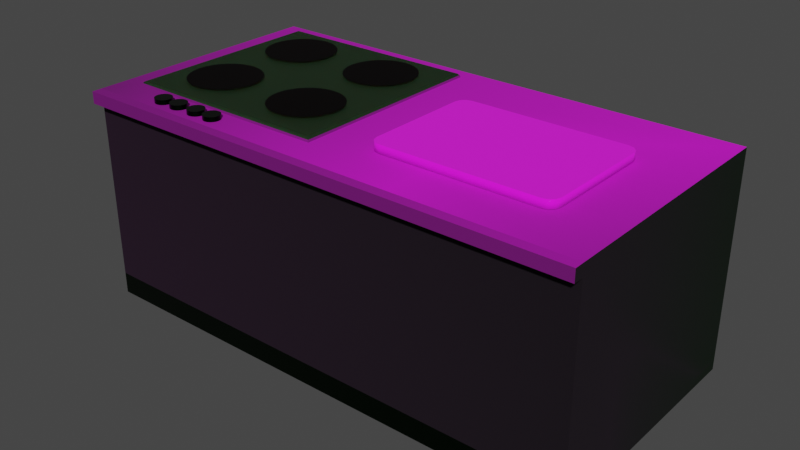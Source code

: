 # Source: Cooker.blend  (saved by Blender 2.93.21; exported with 4.5.12 LTS)
import bpy
from mathutils import Matrix  # noqa: F401  (used for matrix-valued properties, if any)

bpy.ops.wm.read_factory_settings(use_empty=True)
scene = bpy.context.scene
scene.name = 'Scene'

# ---- collections
col_collection = bpy.data.collections.new('Collection'); scene.collection.children.link(col_collection)

# ---- images (referenced by path relative to the original .blend; pixels are not part of the script)
import os
ASSET_DIR = os.environ.get("B2B_ASSET_DIR", "")  # directory of the original .blend (textures are referenced by path, not embedded)
HERE = os.path.dirname(os.path.abspath(__file__))  # packed textures are extracted next to this script under _unpacked/

def load_image(name, relpath, width, height, colorspace="sRGB"):
    """Load a texture the original file referenced (path relative to the .blend, or extracted next to this script)."""
    p = next((c for c in (os.path.join(HERE, relpath), os.path.join(ASSET_DIR, relpath)) if relpath and os.path.exists(c)), "")
    if p:
        img = bpy.data.images.load(p, check_existing=True)
        img.name = name
    else:  # same state as the original file: an image datablock whose file is absent (Cycles renders it pink)
        img = bpy.data.images.new(name, width, height)
        img.source = "FILE"
        img.filepath = "//" + (relpath or name)
    img.colorspace_settings.name = colorspace
    return img
img_wood2_jpg = load_image('wood2.jpg', 'Furniture/wood2.jpg', 1024, 1024, 'sRGB')
img_steeltexture_jpg = load_image('steelTexture.jpg', 'Furniture/steelTexture.jpg', 1024, 1024, 'sRGB')
img_wood3_jpg = load_image('wood3.jpg', 'Furniture/wood3.jpg', 1024, 1024, 'sRGB')

# ---- materials (node trees are filled in below, after node groups)
mat_material = bpy.data.materials.new('Material')
mat_material.alpha_threshold = 0.0
mat_material.use_transparent_shadow = False
mat_material.line_color = (0.0, 0.0, 0.0, 1.0)
mat_metal = bpy.data.materials.new('Metal')
mat_metal.use_transparent_shadow = False
mat_table = bpy.data.materials.new('Table')
mat_table.use_transparent_shadow = False
mat_active_parts = bpy.data.materials.new('Active parts')
mat_active_parts.use_transparent_shadow = False
mat_material_001 = bpy.data.materials.new('Material.001')
mat_material_001.use_transparent_shadow = False
mat_cutting = bpy.data.materials.new('Cutting')
mat_cutting.use_transparent_shadow = False

# ---- material node trees
mat_material.use_nodes = True; mat_material.node_tree.nodes.clear()
_N = mat_material.node_tree.nodes; _L = mat_material.node_tree.links
n0 = _N.new('ShaderNodeOutputMaterial'); n0.name = 'Material Output'; n0.location = (300, 300)
n1 = _N.new('ShaderNodeBsdfPrincipled'); n1.name = 'Principled BSDF'; n1.location = (10, 300)
n1.distribution = 'GGX'
n1.subsurface_method = 'BURLEY'
n1.inputs[1].default_value = 0.8545
n1.inputs[2].default_value = 1.0
n1.inputs[3].default_value = 1.45
n1.inputs[27].default_value = (0.0, 0.0, 0.0, 1.0)
n1.inputs[28].default_value = 1.0
n2 = _N.new('ShaderNodeMix'); n2.name = 'Mix'; n2.location = (-580, 275)
n2.data_type = 'RGBA'
n2.inputs[0].default_value = 0.9167
n2.inputs[7].default_value = (0.0, 0.02245, 0.0006613, 1.0)
n3 = _N.new('ShaderNodeTexImage'); n3.name = 'Image Texture'; n3.location = (-896, 178)
n3.image = img_wood2_jpg
n3.projection = 'SPHERE'
n3.extension = 'CLIP'
_L.new(n1.outputs[0], n0.inputs[0])
_L.new(n3.outputs[0], n2.inputs[6])
_L.new(n2.outputs[2], n1.inputs[0])
n0.is_active_output = True
mat_metal.use_nodes = True; mat_metal.node_tree.nodes.clear()
_N = mat_metal.node_tree.nodes; _L = mat_metal.node_tree.links
n0 = _N.new('ShaderNodeBsdfPrincipled'); n0.name = 'Principled BSDF'; n0.location = (10, 300)
n0.distribution = 'GGX'
n0.subsurface_method = 'BURLEY'
n0.inputs[1].default_value = 0.9191
n0.inputs[3].default_value = 1.45
n0.inputs[8].default_value = 1.0
n0.inputs[10].default_value = 1.0
n0.inputs[27].default_value = (0.0, 0.0, 0.0, 1.0)
n0.inputs[28].default_value = 1.0
n1 = _N.new('ShaderNodeOutputMaterial'); n1.name = 'Material Output'; n1.location = (300, 300)
n2 = _N.new('ShaderNodeTexImage'); n2.name = 'Image Texture'; n2.location = (-381, 154)
n2.image = img_steeltexture_jpg
n2.projection = 'BOX'
n3 = _N.new('ShaderNodeMix'); n3.name = 'Mix'; n3.location = (-160, 180)
n3.data_type = 'RGBA'
n3.inputs[0].default_value = 1.0
n3.inputs[7].default_value = (0.05782, 0.116, 0.05273, 1.0)
_L.new(n0.outputs[0], n1.inputs[0])
_L.new(n2.outputs[0], n3.inputs[6])
_L.new(n3.outputs[2], n0.inputs[0])
n1.is_active_output = True
mat_table.use_nodes = True; mat_table.node_tree.nodes.clear()
_N = mat_table.node_tree.nodes; _L = mat_table.node_tree.links
n0 = _N.new('ShaderNodeBsdfPrincipled'); n0.name = 'Principled BSDF'; n0.location = (10, 300)
n0.distribution = 'GGX'
n0.subsurface_method = 'BURLEY'
n0.inputs[2].default_value = 0.8364
n0.inputs[3].default_value = 1.45
n0.inputs[27].default_value = (0.0, 0.0, 0.0, 1.0)
n0.inputs[28].default_value = 1.0
n1 = _N.new('ShaderNodeOutputMaterial'); n1.name = 'Material Output'; n1.location = (300, 300)
n2 = _N.new('ShaderNodeTexImage'); n2.name = 'Image Texture'; n2.location = (-310, 223)
n2.image = img_wood2_jpg
n2.projection = 'BOX'
n2.projection_blend = 0.7409
n2.extension = 'CLIP'
_L.new(n0.outputs[0], n1.inputs[0])
_L.new(n2.outputs[0], n0.inputs[0])
n1.is_active_output = True
mat_active_parts.use_nodes = True; mat_active_parts.node_tree.nodes.clear()
_N = mat_active_parts.node_tree.nodes; _L = mat_active_parts.node_tree.links
n0 = _N.new('ShaderNodeBsdfPrincipled'); n0.name = 'Principled BSDF'; n0.location = (10, 300)
n0.distribution = 'GGX'
n0.subsurface_method = 'BURLEY'
n0.inputs[0].default_value = (0.003421, 0.01885, 0.003559, 1.0)
n0.inputs[1].default_value = 1.0
n0.inputs[2].default_value = 0.2574
n0.inputs[3].default_value = 1.45
n0.inputs[27].default_value = (0.0, 0.0, 0.0, 1.0)
n0.inputs[28].default_value = 1.0
n1 = _N.new('ShaderNodeOutputMaterial'); n1.name = 'Material Output'; n1.location = (300, 300)
_L.new(n0.outputs[0], n1.inputs[0])
n1.is_active_output = True
mat_material_001.use_nodes = True; mat_material_001.node_tree.nodes.clear()
_N = mat_material_001.node_tree.nodes; _L = mat_material_001.node_tree.links
n0 = _N.new('ShaderNodeBsdfPrincipled'); n0.name = 'Principled BSDF'; n0.location = (10, 300)
n0.distribution = 'GGX'
n0.subsurface_method = 'BURLEY'
n0.inputs[0].default_value = (0.005522, 0.0004517, 0.0009072, 1.0)
n0.inputs[1].default_value = 1.0
n0.inputs[3].default_value = 1.45
n0.inputs[27].default_value = (0.0, 0.0, 0.0, 1.0)
n0.inputs[28].default_value = 1.0
n1 = _N.new('ShaderNodeOutputMaterial'); n1.name = 'Material Output'; n1.location = (300, 300)
_L.new(n0.outputs[0], n1.inputs[0])
n1.is_active_output = True
mat_cutting.use_nodes = True; mat_cutting.node_tree.nodes.clear()
_N = mat_cutting.node_tree.nodes; _L = mat_cutting.node_tree.links
n0 = _N.new('ShaderNodeBsdfPrincipled'); n0.name = 'Principled BSDF'; n0.location = (10, 300)
n0.distribution = 'GGX'
n0.subsurface_method = 'BURLEY'
n0.inputs[2].default_value = 1.0
n0.inputs[3].default_value = 1.45
n0.inputs[19].default_value = 0.2261
n0.inputs[27].default_value = (0.0, 0.0, 0.0, 1.0)
n0.inputs[28].default_value = 1.0
n1 = _N.new('ShaderNodeOutputMaterial'); n1.name = 'Material Output'; n1.location = (300, 300)
n2 = _N.new('ShaderNodeTexImage'); n2.name = 'Image Texture'; n2.location = (-339, 263)
n2.image = img_wood3_jpg
n2.projection = 'BOX'
_L.new(n0.outputs[0], n1.inputs[0])
_L.new(n2.outputs[0], n0.inputs[0])
n1.is_active_output = True

# ---- world
world_world = bpy.data.worlds.new('World'); scene.world = world_world
world_world.use_nodes = True; world_world.node_tree.nodes.clear()
_N = world_world.node_tree.nodes; _L = world_world.node_tree.links
n0 = _N.new('ShaderNodeOutputWorld'); n0.name = 'World Output'; n0.location = (300, 300)
n1 = _N.new('ShaderNodeBackground'); n1.name = 'Background'; n1.location = (10, 300)
n1.inputs[0].default_value = (0.05088, 0.05088, 0.05088, 1.0)
_L.new(n1.outputs[0], n0.inputs[0])
n0.is_active_output = True
world_world.color = (0.05088, 0.05088, 0.05088)
world_world.use_sun_shadow = False
world_world.sun_shadow_jitter_overblur = 0.0

# ---- meshes
me_cube = bpy.data.meshes.new('Cube')
me_cube.from_pydata([(4.095, 2.506, 0.1843), (4.095, 2.506, -0.1595), (4.095, -1.479, 0.1843), (4.095, -1.479, -0.1595), (-4.095, 2.506, 0.1843), (-4.095, 2.506, -0.1595), (-4.095, -1.479, 0.1843), (-4.095, -1.479, -0.1595), (4.095, -1.479, 3.287), (4.095, 2.506, 3.287), (0.0, 2.506, -0.1595), (0.0, -1.479, 0.1843), (0.0, -1.479, -0.1595), (0.0, 2.506, 0.1843), (0.0, -1.479, 3.287), (-4.095, -1.479, 3.287), (-4.095, 2.506, 3.287), (0.0, 2.506, 3.287), (0.0, 2.506, 3.287), (0.0, -1.479, 3.287), (-0.4298, 2.105, 3.276), (-0.3995, 2.118, 3.318), (-0.3979, 2.073, 3.276), (-0.3849, 2.104, 3.318), (-0.37, 2.133, 3.342), (-4.095, -1.479, 3.097), (-4.095, 2.506, 3.097), (4.095, 2.506, 3.097), (4.095, -1.479, 3.097), (0.0, -1.479, 3.097), (0.0, 2.506, 3.097), (0.0, -1.641, 3.287), (-4.095, -1.641, 3.287), (-4.095, -1.641, 3.097), (4.095, -1.641, 3.287), (0.0, -1.641, 3.097), (4.095, -1.641, 3.097), (-3.746, -1.014, 3.287), (-3.746, 2.273, 3.287), (-0.3491, 2.273, 3.287), (-0.3491, -1.014, 3.287), (-1.198, 2.273, 3.287), (-2.897, -1.014, 3.287), (-2.047, -1.014, 3.287), (-1.198, -1.014, 3.287), (-0.3491, -1.014, 3.287), (-0.4172, -0.9457, 3.355), (-0.3582, -1.005, 3.321), (-0.3831, -0.9798, 3.346), (-3.678, -0.9457, 3.355), (-3.746, -1.014, 3.287), (-3.712, -0.9798, 3.346), (-3.737, -1.005, 3.321), (-0.4172, 2.204, 3.355), (-0.3491, 2.273, 3.287), (-0.3831, 2.239, 3.346), (-0.3582, 2.263, 3.321), (-3.746, 2.273, 3.287), (-3.678, 2.204, 3.355), (-3.737, 2.263, 3.321), (-3.712, 2.239, 3.346), (-2.047, 2.273, 3.287), (-2.897, 2.273, 3.287), (-1.024, -1.479, 3.287), (-2.047, -1.479, 3.287), (-3.071, -1.479, 3.287), (-1.024, 2.506, 3.287), (-2.047, 2.506, 3.287), (-3.071, 2.506, 3.287), (-1.232, -0.9457, 3.355), (-2.047, -0.9457, 3.355), (-2.862, -0.9457, 3.355), (-2.88, -0.9798, 3.346), (-2.047, -0.9798, 3.346), (-1.215, -0.9798, 3.346), (-2.892, -1.005, 3.321), (-2.047, -1.005, 3.321), (-1.203, -1.005, 3.321), (-2.897, -1.014, 3.287), (-2.047, -1.014, 3.287), (-1.198, -1.014, 3.287), (-1.198, 2.273, 3.287), (-2.047, 2.273, 3.287), (-2.897, 2.273, 3.287), (-2.892, 2.263, 3.321), (-2.047, 2.263, 3.321), (-1.203, 2.263, 3.321), (-2.88, 2.239, 3.346), (-2.047, 2.239, 3.346), (-1.215, 2.239, 3.346), (-2.862, 2.204, 3.355), (-2.047, 2.204, 3.355), (-1.232, 2.204, 3.355), (-4.095, 1.51, -0.1595), (-4.095, 0.5134, -0.1595), (-4.095, -0.4827, -0.1595), (-1.217, 0.4146, 3.392), (-1.328, 0.4036, 3.392), (-1.435, 0.3712, 3.392), (-4.095, -0.4827, 0.1843), (-4.095, 0.5134, 0.1843), (-4.095, 1.51, 0.1843), (4.095, -0.4827, -0.1595), (4.095, 0.5134, -0.1595), (4.095, 1.51, -0.1595), (4.095, 1.51, 3.287), (4.095, 0.5134, 3.287), (4.095, -0.4827, 3.287), (-4.095, -0.4827, 3.287), (-4.095, 0.5134, 3.287), (-4.095, 1.51, 3.287), (-1.743, 0.06288, 3.392), (-1.775, -0.044, 3.392), (-1.786, -0.1552, 3.392), (0.0, 1.51, 3.287), (0.0, 0.5134, 3.287), (0.0, -0.4827, 3.287), (-1.69, 0.1614, 3.392), (-1.619, 0.2477, 3.392), (-1.533, 0.3186, 3.392), (-3.746, -0.1923, 3.287), (-3.746, 0.6294, 3.287), (-3.746, 1.451, 3.287), (-0.3491, 1.451, 3.287), (-0.3491, 0.6294, 3.287), (-0.3491, -0.1923, 3.287), (-3.678, -0.1582, 3.355), (-3.678, 0.6294, 3.355), (-3.678, 1.417, 3.355), (-3.712, 1.434, 3.346), (-3.712, 0.6294, 3.346), (-3.712, -0.1752, 3.346), (-3.737, 1.446, 3.321), (-3.737, 0.6294, 3.321), (-3.737, -0.1877, 3.321), (-3.746, 1.451, 3.287), (-3.746, 0.6294, 3.287), (-3.746, -0.1923, 3.287), (-0.4172, 1.417, 3.355), (-0.4172, 0.6294, 3.355), (-0.4172, -0.1582, 3.355), (-0.3831, -0.1752, 3.346), (-0.3831, 0.6294, 3.346), (-0.3831, 1.434, 3.346), (-0.3582, -0.1877, 3.321), (-0.3582, 0.6294, 3.321), (-0.3582, 1.446, 3.321), (-0.3491, -0.1923, 3.287), (-0.3491, 0.6294, 3.287), (-0.3491, 1.451, 3.287), (-1.232, 1.417, 3.355), (-1.232, 0.6294, 3.355), (-1.232, -0.1582, 3.355), (-2.047, 1.417, 3.355), (-2.047, -0.1582, 3.355), (-2.862, 1.417, 3.355), (-2.862, 0.6294, 3.355), (-2.862, -0.1582, 3.355), (-1.775, -0.2663, 3.392), (-1.743, -0.3732, 3.392), (-1.69, -0.4717, 3.392), (-1.619, -0.558, 3.392), (-1.533, -0.6289, 3.392), (-1.435, -0.6815, 3.392), (-1.328, -0.714, 3.392), (-1.217, -0.7249, 3.392), (-1.105, -0.714, 3.392), (-0.9986, -0.6815, 3.392), (-0.9001, -0.6289, 3.392), (-0.8138, -0.558, 3.392), (-0.7429, -0.4717, 3.392), (-0.6903, -0.3732, 3.392), (-0.6578, -0.2663, 3.392), (-0.6469, -0.1552, 3.392), (-0.6578, -0.044, 3.392), (-0.6903, 0.06288, 3.392), (-0.7429, 0.1614, 3.392), (-0.8138, 0.2477, 3.392), (-0.9001, 0.3186, 3.392), (-0.9986, 0.3712, 3.392), (-1.105, 0.4036, 3.392), (-2.868, 0.4146, 3.392), (-2.979, 0.4036, 3.392), (-3.086, 0.3712, 3.392), (-3.395, 0.06288, 3.392), (-3.427, -0.044, 3.392), (-3.438, -0.1552, 3.392), (-3.342, 0.1614, 3.392), (-3.271, 0.2477, 3.392), (-3.185, 0.3186, 3.392), (-3.427, -0.2663, 3.392), (-3.395, -0.3732, 3.392), (-3.342, -0.4717, 3.392), (-3.271, -0.558, 3.392), (-3.185, -0.6289, 3.392), (-3.086, -0.6815, 3.392), (-2.979, -0.714, 3.392), (-2.868, -0.7249, 3.392), (-2.757, -0.714, 3.392), (-2.65, -0.6815, 3.392), (-2.552, -0.6289, 3.392), (-2.465, -0.558, 3.392), (-2.395, -0.4717, 3.392), (-2.342, -0.3732, 3.392), (-2.31, -0.2663, 3.392), (-2.299, -0.1552, 3.392), (-2.31, -0.044, 3.392), (-2.342, 0.06288, 3.392), (-2.395, 0.1614, 3.392), (-2.465, 0.2477, 3.392), (-2.552, 0.3186, 3.392), (-2.65, 0.3712, 3.392), (-2.757, 0.4036, 3.392), (-1.217, 2.012, 3.392), (-1.328, 2.001, 3.392), (-1.435, 1.968, 3.392), (-1.743, 1.66, 3.392), (-1.775, 1.553, 3.392), (-1.786, 1.442, 3.392), (-1.69, 1.758, 3.392), (-1.619, 1.845, 3.392), (-1.533, 1.916, 3.392), (-1.775, 1.331, 3.392), (-1.743, 1.224, 3.392), (-1.69, 1.125, 3.392), (-1.619, 1.039, 3.392), (-1.533, 0.9681, 3.392), (-1.435, 0.9155, 3.392), (-1.328, 0.883, 3.392), (-1.217, 0.8721, 3.392), (-1.105, 0.883, 3.392), (-0.9986, 0.9155, 3.392), (-0.9001, 0.9681, 3.392), (-0.8138, 1.039, 3.392), (-0.7429, 1.125, 3.392), (-0.6903, 1.224, 3.392), (-0.6578, 1.331, 3.392), (-0.6469, 1.442, 3.392), (-0.6578, 1.553, 3.392), (-0.6903, 1.66, 3.392), (-0.7429, 1.758, 3.392), (-0.8138, 1.845, 3.392), (-0.9001, 1.916, 3.392), (-0.9986, 1.968, 3.392), (-1.105, 2.001, 3.392), (-2.868, 2.012, 3.392), (-2.979, 2.001, 3.392), (-3.086, 1.968, 3.392), (-3.395, 1.66, 3.392), (-3.427, 1.553, 3.392), (-3.438, 1.442, 3.392), (-3.342, 1.758, 3.392), (-3.271, 1.845, 3.392), (-3.185, 1.916, 3.392), (-3.427, 1.331, 3.392), (-3.395, 1.224, 3.392), (-3.342, 1.125, 3.392), (-3.271, 1.039, 3.392), (-3.185, 0.9681, 3.392), (-3.086, 0.9155, 3.392), (-2.979, 0.883, 3.392), (-2.868, 0.8721, 3.392), (-2.757, 0.883, 3.392), (-2.65, 0.9155, 3.392), (-2.552, 0.9681, 3.392), (-2.465, 1.039, 3.392), (-2.395, 1.125, 3.392), (-2.342, 1.224, 3.392), (-2.31, 1.331, 3.392), (-2.299, 1.442, 3.392), (-2.31, 1.553, 3.392), (-2.342, 1.66, 3.392), (-2.395, 1.758, 3.392), (-2.465, 1.845, 3.392), (-2.552, 1.916, 3.392), (-2.65, 1.968, 3.392), (-2.757, 2.001, 3.392), (-2.955, -1.119, 3.29), (-2.981, -1.122, 3.29), (-3.006, -1.129, 3.29), (-3.079, -1.202, 3.29), (-3.086, -1.227, 3.29), (-3.089, -1.253, 3.29), (-3.066, -1.179, 3.29), (-3.05, -1.158, 3.29), (-3.03, -1.142, 3.29), (-3.086, -1.279, 3.29), (-3.079, -1.304, 3.29), (-3.066, -1.327, 3.29), (-3.05, -1.347, 3.29), (-3.03, -1.364, 3.29), (-3.006, -1.376, 3.29), (-2.981, -1.384, 3.29), (-2.955, -1.387, 3.29), (-2.929, -1.384, 3.29), (-2.904, -1.376, 3.29), (-2.881, -1.364, 3.29), (-2.861, -1.347, 3.29), (-2.844, -1.327, 3.29), (-2.832, -1.304, 3.29), (-2.824, -1.279, 3.29), (-2.822, -1.253, 3.29), (-2.824, -1.227, 3.29), (-2.832, -1.202, 3.29), (-2.844, -1.179, 3.29), (-2.861, -1.158, 3.29), (-2.881, -1.142, 3.29), (-2.904, -1.129, 3.29), (-2.929, -1.122, 3.29), (-2.881, -1.364, 3.361), (-2.904, -1.376, 3.361), (-2.832, -1.304, 3.361), (-2.844, -1.327, 3.361), (-2.981, -1.122, 3.361), (-2.955, -1.119, 3.361), (-3.006, -1.129, 3.361), (-3.03, -1.142, 3.361), (-3.086, -1.227, 3.361), (-3.079, -1.202, 3.361), (-3.089, -1.253, 3.361), (-3.086, -1.279, 3.361), (-3.006, -1.376, 3.361), (-3.03, -1.364, 3.361), (-2.955, -1.387, 3.361), (-2.981, -1.384, 3.361), (-2.929, -1.384, 3.361), (-2.929, -1.122, 3.361), (-2.881, -1.142, 3.361), (-2.861, -1.158, 3.361), (-2.844, -1.179, 3.361), (-2.824, -1.227, 3.361), (-2.822, -1.253, 3.361), (-3.079, -1.304, 3.361), (-3.066, -1.327, 3.361), (-3.05, -1.347, 3.361), (-3.05, -1.158, 3.361), (-3.066, -1.179, 3.361), (-2.861, -1.347, 3.361), (-2.824, -1.279, 3.361), (-2.832, -1.202, 3.361), (-2.904, -1.129, 3.361), (-2.632, -1.119, 3.29), (-2.659, -1.122, 3.29), (-2.684, -1.129, 3.29), (-2.756, -1.202, 3.29), (-2.764, -1.227, 3.29), (-2.766, -1.253, 3.29), (-2.744, -1.179, 3.29), (-2.727, -1.158, 3.29), (-2.707, -1.142, 3.29), (-2.764, -1.279, 3.29), (-2.756, -1.304, 3.29), (-2.744, -1.327, 3.29), (-2.727, -1.347, 3.29), (-2.707, -1.364, 3.29), (-2.684, -1.376, 3.29), (-2.659, -1.384, 3.29), (-2.632, -1.387, 3.29), (-2.606, -1.384, 3.29), (-2.581, -1.376, 3.29), (-2.558, -1.364, 3.29), (-2.538, -1.347, 3.29), (-2.521, -1.327, 3.29), (-2.509, -1.304, 3.29), (-2.501, -1.279, 3.29), (-2.499, -1.253, 3.29), (-2.501, -1.227, 3.29), (-2.509, -1.202, 3.29), (-2.521, -1.179, 3.29), (-2.538, -1.158, 3.29), (-2.558, -1.142, 3.29), (-2.581, -1.129, 3.29), (-2.606, -1.122, 3.29), (-2.558, -1.364, 3.361), (-2.581, -1.376, 3.361), (-2.509, -1.304, 3.361), (-2.521, -1.327, 3.361), (-2.659, -1.122, 3.361), (-2.632, -1.119, 3.361), (-2.684, -1.129, 3.361), (-2.707, -1.142, 3.361), (-2.764, -1.227, 3.361), (-2.756, -1.202, 3.361), (-2.766, -1.253, 3.361), (-2.764, -1.279, 3.361), (-2.684, -1.376, 3.361), (-2.707, -1.364, 3.361), (-2.632, -1.387, 3.361), (-2.659, -1.384, 3.361), (-2.606, -1.384, 3.361), (-2.606, -1.122, 3.361), (-2.558, -1.142, 3.361), (-2.538, -1.158, 3.361), (-2.521, -1.179, 3.361), (-2.501, -1.227, 3.361), (-2.499, -1.253, 3.361), (-2.756, -1.304, 3.361), (-2.744, -1.327, 3.361), (-2.727, -1.347, 3.361), (-2.727, -1.158, 3.361), (-2.744, -1.179, 3.361), (-2.538, -1.347, 3.361), (-2.501, -1.279, 3.361), (-2.509, -1.202, 3.361), (-2.581, -1.129, 3.361), (-2.268, -1.119, 3.29), (-2.294, -1.122, 3.29), (-2.319, -1.129, 3.29), (-2.391, -1.202, 3.29), (-2.399, -1.227, 3.29), (-2.401, -1.253, 3.29), (-2.379, -1.179, 3.29), (-2.362, -1.158, 3.29), (-2.342, -1.142, 3.29), (-2.399, -1.279, 3.29), (-2.391, -1.304, 3.29), (-2.379, -1.327, 3.29), (-2.362, -1.347, 3.29), (-2.342, -1.364, 3.29), (-2.319, -1.376, 3.29), (-2.294, -1.384, 3.29), (-2.268, -1.387, 3.29), (-2.242, -1.384, 3.29), (-2.217, -1.376, 3.29), (-2.194, -1.364, 3.29), (-2.173, -1.347, 3.29), (-2.157, -1.327, 3.29), (-2.144, -1.304, 3.29), (-2.137, -1.279, 3.29), (-2.134, -1.253, 3.29), (-2.137, -1.227, 3.29), (-2.144, -1.202, 3.29), (-2.157, -1.179, 3.29), (-2.173, -1.158, 3.29), (-2.194, -1.142, 3.29), (-2.217, -1.129, 3.29), (-2.242, -1.122, 3.29), (-2.194, -1.364, 3.361), (-2.217, -1.376, 3.361), (-2.144, -1.304, 3.361), (-2.157, -1.327, 3.361), (-2.294, -1.122, 3.361), (-2.268, -1.119, 3.361), (-2.319, -1.129, 3.361), (-2.342, -1.142, 3.361), (-2.399, -1.227, 3.361), (-2.391, -1.202, 3.361), (-2.401, -1.253, 3.361), (-2.399, -1.279, 3.361), (-2.319, -1.376, 3.361), (-2.342, -1.364, 3.361), (-2.268, -1.387, 3.361), (-2.294, -1.384, 3.361), (-2.242, -1.384, 3.361), (-2.242, -1.122, 3.361), (-2.194, -1.142, 3.361), (-2.173, -1.158, 3.361), (-2.157, -1.179, 3.361), (-2.137, -1.227, 3.361), (-2.134, -1.253, 3.361), (-2.391, -1.304, 3.361), (-2.379, -1.327, 3.361), (-2.362, -1.347, 3.361), (-2.362, -1.158, 3.361), (-2.379, -1.179, 3.361), (-2.173, -1.347, 3.361), (-2.137, -1.279, 3.361), (-2.144, -1.202, 3.361), (-2.217, -1.129, 3.361), (-1.945, -1.119, 3.29), (-1.971, -1.122, 3.29), (-1.996, -1.129, 3.29), (-2.068, -1.202, 3.29), (-2.076, -1.227, 3.29), (-2.079, -1.253, 3.29), (-2.056, -1.179, 3.29), (-2.039, -1.158, 3.29), (-2.019, -1.142, 3.29), (-2.076, -1.279, 3.29), (-2.068, -1.304, 3.29), (-2.056, -1.327, 3.29), (-2.039, -1.347, 3.29), (-2.019, -1.364, 3.29), (-1.996, -1.376, 3.29), (-1.971, -1.384, 3.29), (-1.945, -1.387, 3.29), (-1.919, -1.384, 3.29), (-1.894, -1.376, 3.29), (-1.871, -1.364, 3.29), (-1.85, -1.347, 3.29), (-1.834, -1.327, 3.29), (-1.821, -1.304, 3.29), (-1.814, -1.279, 3.29), (-1.811, -1.253, 3.29), (-1.814, -1.227, 3.29), (-1.821, -1.202, 3.29), (-1.834, -1.179, 3.29), (-1.85, -1.158, 3.29), (-1.871, -1.142, 3.29), (-1.894, -1.129, 3.29), (-1.919, -1.122, 3.29), (-1.871, -1.364, 3.361), (-1.894, -1.376, 3.361), (-1.821, -1.304, 3.361), (-1.834, -1.327, 3.361), (-1.971, -1.122, 3.361), (-1.945, -1.119, 3.361), (-1.996, -1.129, 3.361), (-2.019, -1.142, 3.361), (-2.076, -1.227, 3.361), (-2.068, -1.202, 3.361), (-2.079, -1.253, 3.361), (-2.076, -1.279, 3.361), (-1.996, -1.376, 3.361), (-2.019, -1.364, 3.361), (-1.945, -1.387, 3.361), (-1.971, -1.384, 3.361), (-1.919, -1.384, 3.361), (-1.919, -1.122, 3.361), (-1.871, -1.142, 3.361), (-1.85, -1.158, 3.361), (-1.834, -1.179, 3.361), (-1.814, -1.227, 3.361), (-1.811, -1.253, 3.361), (-2.068, -1.304, 3.361), (-2.056, -1.327, 3.361), (-2.039, -1.347, 3.361), (-2.039, -1.158, 3.361), (-2.056, -1.179, 3.361), (-1.85, -1.347, 3.361), (-1.814, -1.279, 3.361), (-1.821, -1.202, 3.361), (-1.894, -1.129, 3.361), (0.5846, -0.7007, 3.419), (0.4144, -0.5305, 3.419), (0.4995, -0.6779, 3.419), (0.4372, -0.6156, 3.419), (0.4144, -0.5305, 3.291), (0.5846, -0.7007, 3.291), (0.4372, -0.6156, 3.291), (0.4995, -0.6779, 3.291), (0.4144, 1.129, 3.419), (0.5846, 1.299, 3.419), (0.4372, 1.214, 3.419), (0.4995, 1.276, 3.419), (0.5846, 1.299, 3.291), (0.4144, 1.129, 3.291), (0.4995, 1.276, 3.291), (0.4372, 1.214, 3.291), (3.214, -0.5305, 3.419), (3.044, -0.7007, 3.419), (3.191, -0.6156, 3.419), (3.129, -0.6779, 3.419), (3.044, -0.7007, 3.291), (3.214, -0.5305, 3.291), (3.129, -0.6779, 3.291), (3.191, -0.6156, 3.291), (3.044, 1.299, 3.419), (3.214, 1.129, 3.419), (3.129, 1.276, 3.419), (3.191, 1.214, 3.419), (3.214, 1.129, 3.291), (3.044, 1.299, 3.291), (3.191, 1.214, 3.291), (3.129, 1.276, 3.291)], [], [(93, 101, 4, 5), (10, 13, 0, 1), (30, 26, 16, 17), (25, 29, 35, 33), (8, 14, 31, 34), (27, 30, 17, 9), (5, 4, 13, 10), (37, 42, 78, 50), (20, 22, 23, 21), (21, 23, 24), (0, 13, 30, 27), (6, 11, 29, 25), (11, 2, 28, 29), (13, 4, 26, 30), (35, 36, 34, 31), (33, 35, 31, 32), (15, 25, 33, 32), (14, 15, 32, 31), (28, 8, 34, 36), (29, 28, 36, 35), (123, 39, 54, 149), (62, 38, 57, 83), (157, 126, 49, 71), (120, 37, 50, 137), (71, 49, 51, 72), (72, 51, 52, 75), (75, 52, 50, 78), (83, 57, 59, 84), (84, 59, 60, 87), (87, 60, 58, 90), (128, 58, 60, 129), (129, 60, 59, 132), (132, 59, 57, 135), (140, 46, 48, 141), (141, 48, 47, 144), (144, 47, 45, 147), (44, 40, 45, 80), (42, 43, 79, 78), (43, 44, 80, 79), (55, 89, 92, 53), (89, 88, 91, 92), (88, 87, 90, 91), (56, 86, 89, 55), (86, 85, 88, 89), (85, 84, 87, 88), (54, 81, 86, 56), (81, 82, 85, 86), (82, 83, 84, 85), (47, 77, 80, 45), (77, 76, 79, 80), (76, 75, 78, 79), (48, 74, 77, 47), (74, 73, 76, 77), (73, 72, 75, 76), (46, 69, 74, 48), (69, 70, 73, 74), (70, 71, 72, 73), (140, 152, 69, 46), (138, 150, 151, 152, 140, 139), (39, 41, 81, 54), (41, 61, 82, 81), (61, 62, 83, 82), (168, 169, 170, 171, 172, 173, 174, 175, 176, 177, 178, 179, 180, 96, 97, 98, 119, 118, 117, 111, 112, 113, 158, 159, 160, 161, 162, 163, 164, 165, 166, 167), (122, 38, 16, 110, 109, 108, 15, 37, 120, 121), (116, 19, 8, 107, 106, 105, 9, 18, 114, 115), (155, 128, 127, 126, 157, 156), (53, 92, 150, 138), (91, 90, 155, 153, 150, 92), (56, 146, 149, 54), (146, 145, 148, 149), (145, 144, 147, 148), (55, 143, 146, 56), (143, 142, 145, 146), (142, 141, 144, 145), (53, 138, 143, 55), (138, 139, 142, 143), (139, 140, 141, 142), (52, 134, 137, 50), (134, 133, 136, 137), (133, 132, 135, 136), (51, 131, 134, 52), (131, 130, 133, 134), (130, 129, 132, 133), (49, 126, 131, 51), (126, 127, 130, 131), (127, 128, 129, 130), (38, 122, 135, 57), (122, 121, 136, 135), (121, 120, 137, 136), (90, 58, 128, 155), (152, 154, 157, 71, 70, 69), (40, 125, 147, 45), (125, 124, 148, 147), (124, 123, 149, 148), (42, 37, 15, 65, 64, 63, 19, 40, 44, 43), (41, 39, 18, 66, 67, 68, 16, 38, 62, 61), (25, 15, 108, 109, 110, 16, 26, 4, 101, 100, 99, 6), (2, 3, 102, 103, 104, 1, 0, 27, 9, 105, 106, 107, 8, 28), (125, 40, 19, 116, 115, 114, 18, 39, 123, 124), (7, 6, 99, 95), (95, 99, 100, 94), (94, 100, 101, 93), (153, 155, 156, 157, 154, 152, 151, 150), (102, 3, 12, 7, 95, 94, 93, 5, 10, 1, 104, 103), (200, 201, 202, 203, 204, 205, 206, 207, 208, 209, 210, 211, 212, 181, 182, 183, 189, 188, 187, 184, 185, 186, 190, 191, 192, 193, 194, 195, 196, 197, 198, 199), (232, 233, 234, 235, 236, 237, 238, 239, 240, 241, 242, 243, 244, 213, 214, 215, 221, 220, 219, 216, 217, 218, 222, 223, 224, 225, 226, 227, 228, 229, 230, 231), (264, 265, 266, 267, 268, 269, 270, 271, 272, 273, 274, 275, 276, 245, 246, 247, 253, 252, 251, 248, 249, 250, 254, 255, 256, 257, 258, 259, 260, 261, 262, 263), (296, 295, 294, 293, 292, 291, 290, 289, 288, 287, 286, 282, 281, 280, 283, 284, 285, 279, 278, 277, 308, 307, 306, 305, 304, 303, 302, 301, 300, 299, 298, 297), (309, 337, 312, 311, 338, 331, 330, 339, 329, 328, 327, 340, 326, 314, 313, 315, 316, 335, 336, 318, 317, 319, 320, 332, 333, 334, 322, 321, 324, 323, 325, 310), (286, 287, 332, 320), (277, 278, 313, 314), (291, 292, 324, 321), (287, 288, 333, 332), (278, 279, 315, 313), (293, 294, 325, 323), (288, 289, 334, 333), (279, 285, 316, 315), (306, 307, 340, 327), (285, 284, 335, 316), (280, 281, 317, 318), (284, 283, 336, 335), (281, 282, 319, 317), (283, 280, 318, 336), (282, 286, 320, 319), (297, 298, 312, 337), (290, 291, 321, 322), (300, 301, 331, 338), (292, 293, 323, 324), (303, 304, 329, 339), (294, 295, 310, 325), (307, 308, 326, 340), (308, 277, 314, 326), (296, 297, 337, 309), (305, 306, 327, 328), (299, 300, 338, 311), (304, 305, 328, 329), (295, 296, 309, 310), (302, 303, 339, 330), (301, 302, 330, 331), (298, 299, 311, 312), (289, 290, 322, 334), (373, 401, 376, 375, 402, 395, 394, 403, 393, 392, 391, 404, 390, 378, 377, 379, 380, 399, 400, 382, 381, 383, 384, 396, 397, 398, 386, 385, 388, 387, 389, 374), (350, 351, 396, 384), (341, 342, 377, 378), (355, 356, 388, 385), (351, 352, 397, 396), (342, 343, 379, 377), (357, 358, 389, 387), (352, 353, 398, 397), (343, 349, 380, 379), (370, 371, 404, 391), (349, 348, 399, 380), (344, 345, 381, 382), (348, 347, 400, 399), (345, 346, 383, 381), (347, 344, 382, 400), (346, 350, 384, 383), (361, 362, 376, 401), (354, 355, 385, 386), (364, 365, 395, 402), (356, 357, 387, 388), (367, 368, 393, 403), (358, 359, 374, 389), (371, 372, 390, 404), (372, 341, 378, 390), (360, 361, 401, 373), (369, 370, 391, 392), (363, 364, 402, 375), (368, 369, 392, 393), (359, 360, 373, 374), (366, 367, 403, 394), (365, 366, 394, 395), (362, 363, 375, 376), (353, 354, 386, 398), (437, 465, 440, 439, 466, 459, 458, 467, 457, 456, 455, 468, 454, 442, 441, 443, 444, 463, 464, 446, 445, 447, 448, 460, 461, 462, 450, 449, 452, 451, 453, 438), (414, 415, 460, 448), (405, 406, 441, 442), (419, 420, 452, 449), (415, 416, 461, 460), (406, 407, 443, 441), (421, 422, 453, 451), (416, 417, 462, 461), (407, 413, 444, 443), (434, 435, 468, 455), (413, 412, 463, 444), (408, 409, 445, 446), (412, 411, 464, 463), (409, 410, 447, 445), (411, 408, 446, 464), (410, 414, 448, 447), (425, 426, 440, 465), (418, 419, 449, 450), (428, 429, 459, 466), (420, 421, 451, 452), (431, 432, 457, 467), (422, 423, 438, 453), (435, 436, 454, 468), (436, 405, 442, 454), (424, 425, 465, 437), (433, 434, 455, 456), (427, 428, 466, 439), (432, 433, 456, 457), (423, 424, 437, 438), (430, 431, 467, 458), (429, 430, 458, 459), (426, 427, 439, 440), (417, 418, 450, 462), (501, 529, 504, 503, 530, 523, 522, 531, 521, 520, 519, 532, 518, 506, 505, 507, 508, 527, 528, 510, 509, 511, 512, 524, 525, 526, 514, 513, 516, 515, 517, 502), (478, 479, 524, 512), (469, 470, 505, 506), (483, 484, 516, 513), (479, 480, 525, 524), (470, 471, 507, 505), (485, 486, 517, 515), (480, 481, 526, 525), (471, 477, 508, 507), (498, 499, 532, 519), (477, 476, 527, 508), (472, 473, 509, 510), (476, 475, 528, 527), (473, 474, 511, 509), (475, 472, 510, 528), (474, 478, 512, 511), (489, 490, 504, 529), (482, 483, 513, 514), (492, 493, 523, 530), (484, 485, 515, 516), (495, 496, 521, 531), (486, 487, 502, 517), (499, 500, 518, 532), (500, 469, 506, 518), (488, 489, 529, 501), (497, 498, 519, 520), (491, 492, 530, 503), (496, 497, 520, 521), (487, 488, 501, 502), (494, 495, 531, 522), (493, 494, 522, 523), (490, 491, 503, 504), (481, 482, 514, 526), (7, 3, 2, 6), (550, 533, 538, 553), (558, 549, 554, 561), (561, 554, 556, 555, 553, 538, 540, 539, 537, 546, 548, 547, 545, 562, 564, 563), (534, 541, 546, 537), (542, 557, 562, 545), (533, 535, 540, 538), (535, 536, 539, 540), (536, 534, 537, 539), (545, 547, 544, 542), (547, 548, 543, 544), (548, 546, 541, 543), (561, 563, 560, 558), (563, 564, 559, 560), (564, 562, 557, 559), (553, 555, 552, 550), (555, 556, 551, 552), (556, 554, 549, 551), (541, 534, 536, 535, 533, 550, 552, 551, 549, 558, 560, 559, 557, 542, 544, 543)])
me_cube.polygons.foreach_set('use_smooth', [0, 0, 0, 0, 0, 0, 0, 0, 0, 0, 0, 0, 0, 0, 0, 0, 0, 0, 0, 0, 0, 0, 0, 0, 0, 0, 0, 0, 0, 0, 0, 0, 0, 0, 0, 0, 0, 0, 0, 0, 0, 0, 0, 0, 0, 0, 0, 0, 0, 0, 0, 0, 0, 0, 0, 0, 0, 0, 0, 0, 0, 0, 0, 0, 0, 0, 0, 0, 0, 0, 0, 0, 0, 0, 0, 0, 0, 0, 0, 0, 0, 0, 0, 0, 0, 0, 0, 0, 0, 0, 0, 0, 0, 0, 0, 0, 0, 0, 0, 0, 0, 0, 0, 0, 0, 0, 0, 0, 0, 0, 0, 0, 0, 0, 0, 0, 0, 0, 0, 0, 0, 0, 0, 0, 0, 0, 0, 0, 0, 0, 0, 0, 0, 0, 0, 0, 0, 0, 0, 0, 0, 0, 0, 0, 0, 0, 0, 0, 0, 0, 0, 0, 0, 0, 0, 0, 0, 0, 0, 0, 0, 0, 0, 0, 0, 0, 0, 0, 0, 0, 0, 0, 0, 0, 0, 0, 0, 0, 0, 0, 0, 0, 0, 0, 0, 0, 0, 0, 0, 0, 0, 0, 0, 0, 0, 0, 0, 0, 0, 0, 0, 0, 0, 0, 0, 0, 0, 0, 0, 0, 0, 0, 0, 0, 0, 0, 0, 0, 0, 0, 0, 0, 0, 0, 0, 0, 0, 0, 0, 0, 0, 0, 0, 0, 0, 0, 0, 0, 0, 0, 0, 1, 1, 0, 1, 1, 1, 1, 1, 1, 1, 1, 1, 1, 1, 1, 1, 1, 0])
me_cube.polygons.foreach_set('material_index', [0, 0, 0, 0, 2, 0, 0, 2, 0, 0, 0, 0, 0, 0, 2, 2, 0, 2, 0, 0, 2, 2, 1, 2, 1, 1, 2, 2, 1, 1, 1, 1, 2, 1, 1, 2, 2, 2, 2, 1, 1, 1, 1, 1, 1, 2, 2, 2, 2, 2, 2, 1, 1, 1, 1, 1, 1, 1, 1, 2, 2, 2, 4, 2, 2, 1, 1, 1, 2, 2, 2, 1, 1, 1, 1, 1, 1, 2, 2, 2, 1, 1, 1, 1, 1, 1, 2, 2, 2, 1, 1, 2, 2, 2, 2, 2, 0, 0, 2, 0, 0, 0, 1, 0, 4, 4, 4, 4, 3, 3, 3, 3, 3, 3, 3, 3, 3, 3, 3, 3, 3, 3, 3, 3, 3, 3, 3, 3, 3, 3, 3, 3, 3, 3, 3, 3, 3, 3, 3, 3, 3, 3, 3, 3, 3, 3, 3, 3, 3, 3, 3, 3, 3, 3, 3, 3, 3, 3, 3, 3, 3, 3, 3, 3, 3, 3, 3, 3, 3, 3, 3, 3, 3, 3, 3, 3, 3, 3, 3, 3, 3, 3, 3, 3, 3, 3, 3, 3, 3, 3, 3, 3, 3, 3, 3, 3, 3, 3, 3, 3, 3, 3, 3, 3, 3, 3, 3, 3, 3, 3, 3, 3, 3, 3, 3, 3, 3, 3, 3, 3, 3, 3, 3, 3, 3, 3, 3, 3, 3, 3, 3, 3, 3, 3, 3, 3, 3, 3, 3, 3, 3, 5, 5, 0, 5, 5, 5, 5, 5, 5, 5, 5, 5, 5, 5, 5, 5, 5, 5])
_uv = me_cube.uv_layers.new(name='UVMap')
_uv.uv.foreach_set('vector', [0.375, 0.1875, 0.625, 0.1875, 0.625, 0.25, 0.375, 0.25, 0.375, 0.375, 0.625, 0.375, 0.625, 0.5, 0.375, 0.5, 0.625, 0.375, 0.625, 0.25, 0.625, 0.25, 0.625, 0.375, 0.625, 1.0, 0.625, 0.875, 0.625, 0.875, 0.625, 1.0, 0.625, 0.75, 0.75, 0.75, 0.75, 0.75, 0.625, 0.75, 0.625, 0.5, 0.625, 0.375, 0.625, 0.375, 0.625, 0.5, 0.375, 0.25, 0.625, 0.25, 0.625, 0.375, 0.375, 0.375, 0.625, 0.04944, 0.625, 0.1239, 0.625, 0.1239, 0.625, 0.04944, 0.7653, 0.5288, 0.764, 0.5288, 0.764, 0.5288, 0.7645, 0.5288, 0.7645, 0.5288, 0.764, 0.5297, 0.7636, 0.5279, 0.625, 0.5, 0.625, 0.375, 0.625, 0.375, 0.625, 0.5, 0.625, 1.0, 0.625, 0.875, 0.625, 0.875, 0.625, 1.0, 0.625, 0.875, 0.625, 0.75, 0.625, 0.75, 0.625, 0.875, 0.625, 0.375, 0.625, 0.25, 0.625, 0.25, 0.625, 0.375, 0.625, 0.875, 0.625, 0.75, 0.625, 0.75, 0.625, 0.875, 0.625, 1.0, 0.625, 0.875, 0.625, 0.875, 0.625, 1.0, 0.625, 0.0, 0.625, 0.0, 0.625, 0.0, 0.625, 0.0, 0.75, 0.75, 0.875, 0.75, 0.875, 0.75, 0.75, 0.75, 0.625, 0.75, 0.625, 0.75, 0.625, 0.75, 0.625, 0.75, 0.625, 0.875, 0.625, 0.75, 0.625, 0.75, 0.625, 0.875, 0.625, 0.3568, 0.625, 0.3599, 0.625, 0.3599, 0.625, 0.3568, 0.625, 0.2724, 0.625, 0.2432, 0.625, 0.2432, 0.625, 0.2724, 0.625, 0.165, 0.625, 0.1046, 0.625, 0.05878, 0.625, 0.1297, 0.625, 0.09788, 0.625, 0.04944, 0.625, 0.04944, 0.625, 0.09788, 0.625, 0.1297, 0.625, 0.05878, 0.625, 0.05412, 0.625, 0.1268, 0.625, 0.1268, 0.625, 0.05412, 0.625, 0.05011, 0.625, 0.1244, 0.625, 0.1244, 0.625, 0.05011, 0.625, 0.04944, 0.625, 0.1239, 0.625, 0.2724, 0.625, 0.2432, 0.625, 0.2431, 0.625, 0.2722, 0.625, 0.2722, 0.625, 0.2431, 0.625, 0.2427, 0.625, 0.2716, 0.625, 0.2716, 0.625, 0.2427, 0.625, 0.2422, 0.625, 0.2708, 0.625, 0.1963, 0.625, 0.2422, 0.625, 0.2427, 0.625, 0.1955, 0.625, 0.1955, 0.625, 0.2427, 0.625, 0.2431, 0.625, 0.1948, 0.625, 0.1948, 0.625, 0.2431, 0.625, 0.2432, 0.625, 0.1947, 0.625, 0.346, 0.625, 0.3424, 0.625, 0.3449, 0.625, 0.3483, 0.625, 0.3483, 0.625, 0.3449, 0.625, 0.3471, 0.625, 0.3502, 0.625, 0.3502, 0.625, 0.3471, 0.625, 0.3475, 0.625, 0.3506, 0.625, 0.273, 0.625, 0.3475, 0.625, 0.3475, 0.625, 0.273, 0.625, 0.1239, 0.625, 0.1985, 0.625, 0.1985, 0.625, 0.1239, 0.625, 0.1985, 0.625, 0.273, 0.625, 0.273, 0.625, 0.1985, 0.625, 0.3583, 0.625, 0.3294, 0.625, 0.328, 0.625, 0.3567, 0.625, 0.3294, 0.625, 0.3005, 0.625, 0.2994, 0.625, 0.328, 0.625, 0.3005, 0.625, 0.2716, 0.625, 0.2708, 0.625, 0.2994, 0.625, 0.3597, 0.625, 0.3306, 0.625, 0.3294, 0.625, 0.3583, 0.625, 0.3306, 0.625, 0.3014, 0.625, 0.3005, 0.625, 0.3294, 0.625, 0.3014, 0.625, 0.2722, 0.625, 0.2716, 0.625, 0.3005, 0.625, 0.3599, 0.625, 0.3307, 0.625, 0.3306, 0.625, 0.3597, 0.625, 0.3307, 0.625, 0.3015, 0.625, 0.3014, 0.625, 0.3306, 0.625, 0.3015, 0.625, 0.2724, 0.625, 0.2722, 0.625, 0.3014, 0.625, 0.3471, 0.625, 0.2728, 0.625, 0.273, 0.625, 0.3475, 0.625, 0.2728, 0.625, 0.1986, 0.625, 0.1985, 0.625, 0.273, 0.625, 0.1986, 0.625, 0.1244, 0.625, 0.1239, 0.625, 0.1985, 0.625, 0.3449, 0.625, 0.2722, 0.625, 0.2728, 0.625, 0.3471, 0.625, 0.2722, 0.625, 0.1995, 0.625, 0.1986, 0.625, 0.2728, 0.625, 0.1995, 0.625, 0.1268, 0.625, 0.1244, 0.625, 0.1986, 0.625, 0.3424, 0.625, 0.2715, 0.625, 0.2722, 0.625, 0.3449, 0.625, 0.2715, 0.625, 0.2006, 0.625, 0.1995, 0.625, 0.2722, 0.625, 0.2006, 0.625, 0.1297, 0.625, 0.1268, 0.625, 0.1995, 0.625, 0.346, 0.625, 0.2856, 0.625, 0.2715, 0.625, 0.3424, 0.625, 0.3531, 0.625, 0.3139, 0.625, 0.2998, 0.625, 0.2856, 0.625, 0.346, 0.625, 0.3495, 0.625, 0.3599, 0.625, 0.3307, 0.625, 0.3307, 0.625, 0.3599, 0.625, 0.3307, 0.625, 0.3015, 0.625, 0.3015, 0.625, 0.3307, 0.625, 0.3015, 0.625, 0.2724, 0.625, 0.2724, 0.625, 0.3015, 0.0, 0.0, 0.0, 0.0, 0.0, 0.0, 0.0, 0.0, 0.0, 0.0, 0.0, 0.0, 0.0, 0.0, 0.0, 0.0, 0.0, 0.0, 0.0, 0.0, 0.0, 0.0, 0.0, 0.0, 0.0, 0.0, 0.0, 0.0, 0.0, 0.0, 0.0, 0.0, 0.0, 0.0, 0.0, 0.0, 0.0, 0.0, 0.0, 0.0, 0.0, 0.0, 0.0, 0.0, 0.0, 0.0, 0.0, 0.0, 0.0, 0.0, 0.0, 0.0, 0.0, 0.0, 0.0, 0.0, 0.0, 0.0, 0.0, 0.0, 0.0, 0.0, 0.0, 0.0, 0.625, 0.1947, 0.625, 0.2432, 0.625, 0.25, 0.625, 0.1875, 0.625, 0.125, 0.625, 0.0625, 0.625, 0.0, 0.625, 0.04944, 0.625, 0.09788, 0.625, 0.1463, 0.625, 0.375, 0.625, 0.375, 0.625, 0.75, 0.625, 0.6875, 0.625, 0.625, 0.625, 0.5625, 0.625, 0.5, 0.625, 0.375, 0.625, 0.375, 0.625, 0.375, 0.625, 0.2355, 0.625, 0.1963, 0.625, 0.1505, 0.625, 0.1046, 0.625, 0.165, 0.625, 0.2002, 0.625, 0.3567, 0.625, 0.328, 0.625, 0.3139, 0.625, 0.3531, 0.625, 0.2994, 0.625, 0.2708, 0.625, 0.2355, 0.625, 0.2747, 0.625, 0.3139, 0.625, 0.328, 0.625, 0.3597, 0.625, 0.3566, 0.625, 0.3568, 0.625, 0.3599, 0.625, 0.3566, 0.625, 0.3534, 0.625, 0.3537, 0.625, 0.3568, 0.625, 0.3534, 0.625, 0.3502, 0.625, 0.3506, 0.625, 0.3537, 0.625, 0.3583, 0.625, 0.355, 0.625, 0.3566, 0.625, 0.3597, 0.625, 0.355, 0.625, 0.3516, 0.625, 0.3534, 0.625, 0.3566, 0.625, 0.3516, 0.625, 0.3483, 0.625, 0.3502, 0.625, 0.3534, 0.625, 0.3567, 0.625, 0.3531, 0.625, 0.355, 0.625, 0.3583, 0.625, 0.3531, 0.625, 0.3495, 0.625, 0.3516, 0.625, 0.355, 0.625, 0.3495, 0.625, 0.346, 0.625, 0.3483, 0.625, 0.3516, 0.625, 0.05011, 0.625, 0.09835, 0.625, 0.09788, 0.625, 0.04944, 0.625, 0.09835, 0.625, 0.1466, 0.625, 0.1463, 0.625, 0.09788, 0.625, 0.1466, 0.625, 0.1948, 0.625, 0.1947, 0.625, 0.1463, 0.625, 0.05412, 0.625, 0.1013, 0.625, 0.09835, 0.625, 0.05011, 0.625, 0.1013, 0.625, 0.1484, 0.625, 0.1466, 0.625, 0.09835, 0.625, 0.1484, 0.625, 0.1955, 0.625, 0.1948, 0.625, 0.1466, 0.625, 0.05878, 0.625, 0.1046, 0.625, 0.1013, 0.625, 0.05412, 0.625, 0.1046, 0.625, 0.1505, 0.625, 0.1484, 0.625, 0.1013, 0.625, 0.1505, 0.625, 0.1963, 0.625, 0.1955, 0.625, 0.1484, 0.625, 0.2432, 0.625, 0.1947, 0.625, 0.1947, 0.625, 0.2432, 0.625, 0.1947, 0.625, 0.1463, 0.625, 0.1463, 0.625, 0.1947, 0.625, 0.1463, 0.625, 0.09788, 0.625, 0.09788, 0.625, 0.1463, 0.625, 0.2708, 0.625, 0.2422, 0.625, 0.1963, 0.625, 0.2355, 0.625, 0.2856, 0.625, 0.2253, 0.625, 0.165, 0.625, 0.1297, 0.625, 0.2006, 0.625, 0.2715, 0.625, 0.3475, 0.625, 0.3506, 0.625, 0.3506, 0.625, 0.3475, 0.625, 0.3506, 0.625, 0.3537, 0.625, 0.3537, 0.625, 0.3506, 0.625, 0.3537, 0.625, 0.3568, 0.625, 0.3568, 0.625, 0.3537, 0.625, 0.1239, 0.625, 0.04944, 0.625, 0.0, 0.625, 0.09375, 0.625, 0.1875, 0.625, 0.2812, 0.625, 0.375, 0.625, 0.3475, 0.625, 0.273, 0.625, 0.1985, 0.625, 0.3307, 0.625, 0.3599, 0.625, 0.375, 0.625, 0.3438, 0.625, 0.3125, 0.625, 0.2812, 0.625, 0.25, 0.625, 0.2432, 0.625, 0.2724, 0.625, 0.3015, 0.625, 0.0, 0.625, 0.0, 0.625, 0.0625, 0.625, 0.125, 0.625, 0.1875, 0.625, 0.25, 0.625, 0.25, 0.625, 0.25, 0.625, 0.1875, 0.625, 0.125, 0.625, 0.0625, 0.625, 0.0, 0.625, 0.75, 0.375, 0.75, 0.375, 0.6875, 0.375, 0.625, 0.375, 0.5625, 0.375, 0.5, 0.625, 0.5, 0.625, 0.5, 0.625, 0.5, 0.625, 0.5625, 0.625, 0.625, 0.625, 0.6875, 0.625, 0.75, 0.625, 0.75, 0.625, 0.3506, 0.625, 0.3475, 0.625, 0.375, 0.625, 0.375, 0.625, 0.375, 0.625, 0.375, 0.625, 0.375, 0.625, 0.3599, 0.625, 0.3568, 0.625, 0.3537, 0.375, 0.0, 0.625, 0.0, 0.625, 0.0625, 0.375, 0.0625, 0.375, 0.0625, 0.625, 0.0625, 0.625, 0.125, 0.375, 0.125, 0.375, 0.125, 0.625, 0.125, 0.625, 0.1875, 0.375, 0.1875, 0.625, 0.2747, 0.625, 0.2355, 0.625, 0.2002, 0.625, 0.165, 0.625, 0.2253, 0.625, 0.2856, 0.625, 0.2998, 0.625, 0.3139, 0.375, 0.6875, 0.375, 0.75, 0.25, 0.75, 0.125, 0.75, 0.125, 0.6875, 0.125, 0.625, 0.125, 0.5625, 0.125, 0.5, 0.25, 0.5, 0.375, 0.5, 0.375, 0.5625, 0.375, 0.625, 0.0, 0.0, 0.0, 0.0, 0.0, 0.0, 0.0, 0.0, 0.0, 0.0, 0.0, 0.0, 0.0, 0.0, 0.0, 0.0, 0.0, 0.0, 0.0, 0.0, 0.0, 0.0, 0.0, 0.0, 0.0, 0.0, 0.0, 0.0, 0.0, 0.0, 0.0, 0.0, 0.0, 0.0, 0.0, 0.0, 0.0, 0.0, 0.0, 0.0, 0.0, 0.0, 0.0, 0.0, 0.0, 0.0, 0.0, 0.0, 0.0, 0.0, 0.0, 0.0, 0.0, 0.0, 0.0, 0.0, 0.0, 0.0, 0.0, 0.0, 0.0, 0.0, 0.0, 0.0, 0.0, 0.0, 0.0, 0.0, 0.0, 0.0, 0.0, 0.0, 0.0, 0.0, 0.0, 0.0, 0.0, 0.0, 0.0, 0.0, 0.0, 0.0, 0.0, 0.0, 0.0, 0.0, 0.0, 0.0, 0.0, 0.0, 0.0, 0.0, 0.0, 0.0, 0.0, 0.0, 0.0, 0.0, 0.0, 0.0, 0.0, 0.0, 0.0, 0.0, 0.0, 0.0, 0.0, 0.0, 0.0, 0.0, 0.0, 0.0, 0.0, 0.0, 0.0, 0.0, 0.0, 0.0, 0.0, 0.0, 0.0, 0.0, 0.0, 0.0, 0.0, 0.0, 0.0, 0.0, 0.0, 0.0, 0.0, 0.0, 0.0, 0.0, 0.0, 0.0, 0.0, 0.0, 0.0, 0.0, 0.0, 0.0, 0.0, 0.0, 0.0, 0.0, 0.0, 0.0, 0.0, 0.0, 0.0, 0.0, 0.0, 0.0, 0.0, 0.0, 0.0, 0.0, 0.0, 0.0, 0.0, 0.0, 0.0, 0.0, 0.0, 0.0, 0.0, 0.0, 0.0, 0.0, 0.0, 0.0, 0.0, 0.0, 0.0, 0.0, 0.0, 0.0, 0.0, 0.0, 0.0, 0.0, 0.0, 0.0, 0.0, 0.0, 0.0, 0.0, 0.0, 0.0, 0.0, 0.0, 0.0, 0.0, 0.0, 0.0, 0.0, 0.0, 0.0, 0.0, 0.0, 0.0, 0.0, 0.0, 0.0, 0.0, 0.0, 0.0, 0.0, 0.0, 0.0, 0.0, 0.0, 0.0, 0.0, 0.0, 0.0, 0.0, 0.0, 0.0, 0.0, 0.0, 0.0, 0.0, 0.0, 0.0, 0.0, 0.0, 0.0, 0.0, 0.0, 0.0, 0.0, 0.0, 0.0, 0.0, 0.0, 0.0, 0.0, 0.0, 0.0, 0.0, 0.0, 0.0, 0.0, 0.0, 0.0, 0.0, 0.0, 0.0, 0.0, 0.0, 0.0, 0.0, 0.0, 0.0, 0.0, 0.0, 0.0, 0.0, 0.0, 0.0, 0.0, 0.0, 0.0, 0.0, 0.0, 0.0, 0.0, 0.0, 0.0, 0.0, 0.0, 0.0, 0.0, 0.0, 0.0, 0.0, 0.0, 0.0, 0.0, 0.0, 0.0, 0.0, 0.0, 0.0, 0.0, 0.0, 0.0, 0.0, 0.0, 0.0, 0.0, 0.0, 0.0, 0.0, 0.0, 0.0, 0.0, 0.0, 0.0, 0.0, 0.0, 0.0, 0.0, 0.0, 0.0, 0.0, 0.0, 0.0, 0.0, 0.0, 0.0, 0.0, 0.0, 0.0, 0.0, 0.0, 0.0, 0.0, 0.0, 0.0, 0.0, 0.0, 0.0, 0.0, 0.0, 0.0, 0.0, 0.0, 0.0, 0.0, 0.0, 0.0, 0.0, 0.0, 0.0, 0.0, 0.0, 0.0, 0.0, 0.0, 0.0, 0.0, 0.0, 0.0, 0.0, 0.0, 0.0, 0.0, 0.0, 0.0, 0.0, 0.0, 0.0, 0.0, 0.0, 0.0, 0.0, 0.0, 0.0, 0.0, 0.0, 0.0, 0.0, 0.0, 0.0, 0.0, 0.0, 0.0, 0.0, 0.0, 0.0, 0.0, 0.0, 0.0, 0.0, 0.0, 0.0, 0.0, 0.0, 0.0, 0.0, 0.0, 0.0, 0.0, 0.0, 0.0, 0.0, 0.0, 0.0, 0.0, 0.0, 0.0, 0.0, 0.0, 0.0, 0.0, 0.0, 0.0, 0.0, 0.0, 0.0, 0.0, 0.0, 0.0, 0.0, 0.0, 0.0, 0.0, 0.0, 0.0, 0.0, 0.0, 0.0, 0.0, 0.0, 0.0, 0.0, 0.0, 0.0, 0.0, 0.0, 0.0, 0.0, 0.0, 0.0, 0.0, 0.0, 0.0, 0.0, 0.0, 0.0, 0.0, 0.0, 0.0, 0.0, 0.0, 0.0, 0.0, 0.0, 0.0, 0.0, 0.0, 0.0, 0.0, 0.0, 0.0, 0.0, 0.0, 0.0, 0.0, 0.0, 0.0, 0.0, 0.0, 0.0, 0.0, 0.0, 0.0, 0.0, 0.0, 0.0, 0.0, 0.0, 0.0, 0.0, 0.0, 0.0, 0.0, 0.0, 0.0, 0.0, 0.0, 0.0, 0.0, 0.0, 0.0, 0.0, 0.0, 0.0, 0.0, 0.0, 0.0, 0.0, 0.0, 0.0, 0.0, 0.0, 0.0, 0.0, 0.0, 0.0, 0.0, 0.0, 0.0, 0.0, 0.0, 0.0, 0.0, 0.0, 0.0, 0.0, 0.0, 0.0, 0.0, 0.0, 0.0, 0.0, 0.0, 0.0, 0.0, 0.0, 0.0, 0.0, 0.0, 0.0, 0.0, 0.0, 0.0, 0.0, 0.0, 0.0, 0.0, 0.0, 0.0, 0.0, 0.0, 0.0, 0.0, 0.0, 0.0, 0.0, 0.0, 0.0, 0.0, 0.0, 0.0, 0.0, 0.0, 0.0, 0.0, 0.0, 0.0, 0.0, 0.0, 0.0, 0.0, 0.0, 0.0, 0.0, 0.0, 0.0, 0.0, 0.0, 0.0, 0.0, 0.0, 0.0, 0.0, 0.0, 0.0, 0.0, 0.0, 0.0, 0.0, 0.0, 0.0, 0.0, 0.0, 0.0, 0.0, 0.0, 0.0, 0.0, 0.0, 0.0, 0.0, 0.0, 0.0, 0.0, 0.0, 0.0, 0.0, 0.0, 0.0, 0.0, 0.0, 0.0, 0.0, 0.0, 0.0, 0.0, 0.0, 0.0, 0.0, 0.0, 0.0, 0.0, 0.0, 0.0, 0.0, 0.0, 0.0, 0.0, 0.0, 0.0, 0.0, 0.0, 0.0, 0.0, 0.0, 0.0, 0.0, 0.0, 0.0, 0.0, 0.0, 0.0, 0.0, 0.0, 0.0, 0.0, 0.0, 0.0, 0.0, 0.0, 0.0, 0.0, 0.0, 0.0, 0.0, 0.0, 0.0, 0.0, 0.0, 0.0, 0.0, 0.0, 0.0, 0.0, 0.0, 0.0, 0.0, 0.0, 0.0, 0.0, 0.0, 0.0, 0.0, 0.0, 0.0, 0.0, 0.0, 0.0, 0.0, 0.0, 0.0, 0.0, 0.0, 0.0, 0.0, 0.0, 0.0, 0.0, 0.0, 0.0, 0.0, 0.0, 0.0, 0.0, 0.0, 0.0, 0.0, 0.0, 0.0, 0.0, 0.0, 0.0, 0.0, 0.0, 0.0, 0.0, 0.0, 0.0, 0.0, 0.0, 0.0, 0.0, 0.0, 0.0, 0.0, 0.0, 0.0, 0.0, 0.0, 0.0, 0.0, 0.0, 0.0, 0.0, 0.0, 0.0, 0.0, 0.0, 0.0, 0.0, 0.0, 0.0, 0.0, 0.0, 0.0, 0.0, 0.0, 0.0, 0.0, 0.0, 0.0, 0.0, 0.0, 0.0, 0.0, 0.0, 0.0, 0.0, 0.0, 0.0, 0.0, 0.0, 0.0, 0.0, 0.0, 0.0, 0.0, 0.0, 0.0, 0.0, 0.0, 0.0, 0.0, 0.0, 0.0, 0.0, 0.0, 0.0, 0.0, 0.0, 0.0, 0.0, 0.0, 0.0, 0.0, 0.0, 0.0, 0.0, 0.0, 0.0, 0.0, 0.0, 0.0, 0.0, 0.0, 0.0, 0.0, 0.0, 0.0, 0.0, 0.0, 0.0, 0.0, 0.0, 0.0, 0.0, 0.0, 0.0, 0.0, 0.0, 0.0, 0.0, 0.0, 0.0, 0.0, 0.0, 0.0, 0.0, 0.0, 0.0, 0.0, 0.0, 0.0, 0.0, 0.0, 0.0, 0.0, 0.0, 0.0, 0.0, 0.0, 0.0, 0.0, 0.0, 0.0, 0.0, 0.0, 0.0, 0.0, 0.0, 0.0, 0.0, 0.0, 0.0, 0.0, 0.0, 0.0, 0.0, 0.0, 0.0, 0.0, 0.0, 0.0, 0.0, 0.0, 0.0, 0.0, 0.0, 0.0, 0.0, 0.0, 0.0, 0.0, 0.0, 0.0, 0.0, 0.0, 0.0, 0.0, 0.0, 0.0, 0.0, 0.0, 0.0, 0.0, 0.0, 0.0, 0.0, 0.0, 0.0, 0.0, 0.0, 0.0, 0.0, 0.0, 0.0, 0.0, 0.0, 0.0, 0.0, 0.0, 0.0, 0.0, 0.0, 0.0, 0.0, 0.0, 0.0, 0.0, 0.0, 0.0, 0.0, 0.0, 0.0, 0.0, 0.0, 0.0, 0.0, 0.0, 0.0, 0.0, 0.0, 0.0, 0.0, 0.0, 0.0, 0.0, 0.0, 0.0, 0.0, 0.0, 0.0, 0.0, 0.0, 0.0, 0.0, 0.0, 0.0, 0.0, 0.0, 0.0, 0.0, 0.0, 0.0, 0.0, 0.0, 0.0, 0.0, 0.0, 0.0, 0.0, 0.0, 0.0, 0.0, 0.0, 0.0, 0.0, 0.0, 0.0, 0.0, 0.0, 0.0, 0.0, 0.0, 0.0, 0.0, 0.0, 0.0, 0.0, 0.0, 0.0, 0.0, 0.0, 0.0, 0.0, 0.0, 0.0, 0.0, 0.0, 0.0, 0.0, 0.0, 0.0, 0.0, 0.0, 0.0, 0.0, 0.0, 0.0, 0.0, 0.0, 0.0, 0.0, 0.0, 0.0, 0.0, 0.0, 0.0, 0.0, 0.0, 0.0, 0.0, 0.0, 0.0, 0.0, 0.0, 0.0, 0.0, 0.0, 0.0, 0.0, 0.0, 0.0, 0.0, 0.0, 0.0, 0.0, 0.0, 0.0, 0.0, 0.0, 0.0, 0.0, 0.0, 0.0, 0.0, 0.0, 0.0, 0.0, 0.0, 0.0, 0.0, 0.0, 0.0, 0.0, 0.0, 0.0, 0.0, 0.0, 0.0, 0.0, 0.0, 0.0, 0.0, 0.0, 0.0, 0.0, 0.0, 0.0, 0.0, 0.0, 0.0, 0.0, 0.0, 0.0, 0.0, 0.0, 0.0, 0.0, 0.0, 0.0, 0.0, 0.0, 0.0, 0.0, 0.0, 0.0, 0.0, 0.0, 0.0, 0.0, 0.0, 0.0, 0.0, 0.0, 0.0, 0.0, 0.0, 0.0, 0.0, 0.0, 0.0, 0.0, 0.0, 0.0, 0.0, 0.0, 0.0, 0.0, 0.0, 0.0, 0.0, 0.0, 0.0, 0.0, 0.0, 0.0, 0.0, 0.0, 0.0, 0.0, 0.0, 0.0, 0.0, 0.0, 0.0, 0.0, 0.0, 0.0, 0.0, 0.0, 0.0, 0.0, 0.0, 0.0, 0.0, 0.0, 0.0, 0.0, 0.0, 0.0, 0.0, 0.0, 0.0, 0.0, 0.0, 0.0, 0.0, 0.0, 0.0, 0.0, 0.0, 0.0, 0.0, 0.0, 0.0, 0.0, 0.0, 0.0, 0.0, 0.0, 0.0, 0.0, 0.0, 0.0, 0.0, 0.0, 0.0, 0.0, 0.0, 0.0, 0.0, 0.0, 0.0, 0.0, 0.0, 0.0, 0.0, 0.0, 0.0, 0.0, 0.0, 0.0, 0.0, 0.0, 0.0, 0.0, 0.0, 0.0, 0.0, 0.0, 0.0, 0.0, 0.0, 0.0, 0.0, 0.0, 0.0, 0.0, 0.0, 0.0, 0.0, 0.0, 0.0, 0.0, 0.0, 0.0, 0.0, 0.0, 0.0, 0.0, 0.0, 0.0, 0.0, 0.0, 0.0, 0.0, 0.0, 0.0, 0.0, 0.0, 0.0, 0.0, 0.0, 0.0, 0.0, 0.0, 0.0, 0.0, 0.0, 0.0, 0.0, 0.0, 0.0, 0.0, 0.0, 0.0, 0.0, 0.0, 0.0, 0.0, 0.0, 0.0, 0.0, 0.0, 0.0, 0.0, 0.0, 0.0, 0.0, 0.0, 0.0, 0.0, 0.0, 0.0, 0.0, 0.0, 0.0, 0.0, 0.0, 0.0, 0.0, 0.0, 0.0, 0.0, 0.0, 0.0, 0.0, 0.0, 0.0, 0.0, 0.0, 0.0, 0.0, 0.0, 0.0, 0.0, 0.0, 0.0, 0.0, 0.0, 0.0, 0.0, 0.0, 0.0, 0.0, 0.0, 0.0, 0.0, 0.0, 0.0, 0.0, 0.0, 0.0, 0.0, 0.0, 0.0, 0.0, 0.0, 0.0, 0.0, 0.0, 0.0, 0.0, 0.0, 0.0, 0.0, 0.0, 0.0, 0.0, 0.0, 0.0, 0.0, 0.0, 0.0, 0.0, 0.0, 0.0, 0.0, 0.0, 0.0, 0.0, 0.0, 0.0, 0.0, 0.0, 0.0, 0.0, 0.0, 0.0, 0.0, 0.0, 0.0, 0.0, 0.0, 0.0, 0.0, 0.0, 0.0, 0.0, 0.0, 0.0, 0.0, 0.0, 0.0, 0.0, 0.0, 0.0, 0.0, 0.0, 0.0, 0.0, 0.0, 0.0, 0.0, 0.0, 0.0, 0.0, 0.0, 0.0, 0.0, 0.0, 0.0, 0.0, 0.0, 0.0, 0.0, 0.0, 0.0, 0.0, 0.0, 0.0, 0.0, 0.0, 0.0, 0.0, 0.0, 0.0, 0.0, 0.0, 0.0, 0.0, 0.0, 0.0, 0.0, 0.0, 0.0, 0.0, 0.0, 0.0, 0.0, 0.0, 0.0, 0.0, 0.0, 0.0, 0.0, 0.0, 0.0, 0.0, 0.0, 0.0, 0.0, 0.0, 0.0, 0.0, 0.0, 0.0, 0.0, 0.0, 0.0, 0.0, 0.0, 0.0, 0.0, 0.0, 0.0, 0.0, 0.0, 0.0, 0.0, 0.0, 0.0, 0.0, 0.0, 0.0, 0.0, 0.0, 0.0, 0.0, 0.0, 0.0, 0.0, 0.0, 0.0, 0.0, 0.0, 0.0, 0.0, 0.0, 0.0, 0.0, 0.0, 0.0, 0.0, 0.0, 0.0, 0.0, 0.0, 0.0, 0.0, 0.0, 0.0, 0.0, 0.0, 0.0, 0.0, 0.0, 0.0, 0.0, 0.0, 0.0, 0.0, 0.0, 0.0, 0.0, 0.0, 0.0, 0.0, 0.0, 0.0, 0.0, 0.0, 0.0, 0.0, 0.0, 0.0, 0.0, 0.0, 0.0, 0.0, 0.0, 0.0, 0.0, 0.0, 0.0, 0.0, 0.0, 0.0, 0.0, 0.0, 0.0, 0.0, 0.0, 0.0, 0.0, 0.0, 0.0, 0.0, 0.0, 0.0, 0.0, 0.0, 0.0, 0.0, 0.0, 0.0, 0.0, 0.0, 0.0, 0.0, 0.0, 0.0, 0.0, 0.0, 0.0, 0.0, 0.0, 0.0, 0.0, 0.0, 0.0, 0.0, 0.0, 0.0, 0.0, 0.0, 0.0, 0.0, 0.0, 0.0, 0.0, 0.0, 0.0, 0.0, 0.0, 0.0, 0.0, 0.0, 0.0, 0.0, 0.0, 0.0, 0.0, 0.0, 0.0, 0.0, 0.0, 0.0, 0.0, 0.0, 0.0, 0.0, 0.0, 0.0, 0.0, 0.0, 0.0, 0.0, 0.0, 0.0, 0.0, 0.0, 0.0, 0.0, 0.0, 0.0, 0.0, 0.0, 0.0, 0.0, 0.0, 0.0, 0.0, 0.0, 0.0, 0.0, 0.0, 0.0, 0.0, 0.0, 0.0, 0.0, 0.0, 0.0, 0.0, 0.0, 0.0, 0.0, 0.0, 0.0, 0.0, 0.0, 0.0, 0.0, 0.0, 0.0, 0.0, 0.0, 0.375, 0.0, 0.375, 0.75, 0.625, 0.75, 0.625, 0.0, 0.375, 0.7652, 0.375, 0.9848, 0.625, 0.9848, 0.625, 0.7652, 0.375, 0.5213, 0.375, 0.7287, 0.625, 0.7287, 0.625, 0.5213, 0.625, 0.5213, 0.625, 0.7287, 0.627, 0.7394, 0.6326, 0.7471, 0.6402, 0.75, 0.8598, 0.75, 0.8674, 0.7471, 0.873, 0.7394, 0.875, 0.7287, 0.875, 0.5213, 0.873, 0.5106, 0.8674, 0.5029, 0.8598, 0.5, 0.6402, 0.5, 0.6326, 0.5029, 0.627, 0.5106, 0.375, 0.02127, 0.375, 0.2287, 0.625, 0.2287, 0.625, 0.02127, 0.375, 0.2652, 0.375, 0.4848, 0.625, 0.4848, 0.625, 0.2652, 0.375, 0.9848, 0.375, 0.9924, 0.625, 0.9924, 0.625, 0.9848, 0.375, 0.0, 0.375, 0.01064, 0.625, 0.01064, 0.625, 0.0, 0.375, 0.01064, 0.375, 0.02127, 0.625, 0.02127, 0.625, 0.01064, 0.625, 0.2652, 0.625, 0.2576, 0.375, 0.2576, 0.375, 0.2652, 0.625, 0.2576, 0.625, 0.2394, 0.375, 0.2394, 0.375, 0.2576, 0.625, 0.2394, 0.625, 0.2287, 0.375, 0.2287, 0.375, 0.2394, 0.625, 0.5213, 0.625, 0.5106, 0.375, 0.5106, 0.375, 0.5213, 0.625, 0.5106, 0.625, 0.4924, 0.375, 0.4924, 0.375, 0.5106, 0.625, 0.4924, 0.625, 0.4848, 0.375, 0.4848, 0.375, 0.4924, 0.625, 0.7652, 0.625, 0.7576, 0.375, 0.7576, 0.375, 0.7652, 0.625, 0.7576, 0.625, 0.7394, 0.375, 0.7394, 0.375, 0.7576, 0.625, 0.7394, 0.625, 0.7287, 0.375, 0.7287, 0.375, 0.7394, 0.125, 0.5213, 0.125, 0.7287, 0.127, 0.7394, 0.1326, 0.7471, 0.1402, 0.75, 0.3598, 0.75, 0.3674, 0.7471, 0.373, 0.7394, 0.375, 0.7287, 0.375, 0.5213, 0.373, 0.5106, 0.3674, 0.5029, 0.3598, 0.5, 0.1402, 0.5, 0.1326, 0.5029, 0.127, 0.5106])
me_cube.materials.append(mat_material)
me_cube.materials.append(mat_metal)
me_cube.materials.append(mat_table)
me_cube.materials.append(mat_active_parts)
me_cube.materials.append(mat_material_001)
me_cube.materials.append(mat_cutting)
me_cube.use_remesh_preserve_volume = False
me_cube.use_remesh_preserve_attributes = False
me_cube.use_mirror_vertex_groups = False
me_cube.update()

# ---- objects
ob_dishwashingsink = bpy.data.objects.new('DishWashingSink', me_cube)

# ---- transforms, parenting, visibility, modifiers, constraints
ob_dishwashingsink.location = (0.0, 0.0, 0.0)
ob_dishwashingsink.lock_rotations_4d = False
ob_dishwashingsink.empty_display_type = 'ARROWS'
ob_dishwashingsink.lineart.crease_threshold = 0.0

# ---- collection membership
col_collection.objects.link(ob_dishwashingsink)

# ---- scene / render settings (as saved in the file)
scene.frame_start = 1; scene.frame_end = 250; scene.frame_set(1)
scene.render.engine = 'BLENDER_EEVEE_NEXT'
scene.cycles.use_denoising = False
scene.cycles.samples = 128
scene.cycles.sampling_pattern = 'TABULATED_SOBOL'
scene.cycles.use_adaptive_sampling = False
scene.cycles.use_light_tree = False
scene.view_settings.view_transform = 'Filmic'
bpy.context.view_layer.update()

# ---- added for rendering (the .blend has no active camera and no usable light): camera, sun
cam_auto = bpy.data.cameras.new('AutoCamera')
cam_auto.lens = 50.0
cam_auto.sensor_width = 36.0
cam_auto.clip_end = 1000.0
ob_auto_camera = bpy.data.objects.new('AutoCamera', cam_auto)
scene.collection.objects.link(ob_auto_camera)
ob_auto_camera.location = (9.1158, -10.5066, 8.92254)
ob_auto_camera.rotation_euler = (1.09748, -7.21219e-08, 0.694738)
scene.camera = ob_auto_camera
light_auto_sun = bpy.data.lights.new('AutoSun', 'SUN')
light_auto_sun.energy = 3.0
light_auto_sun.angle = 0.0523599
ob_auto_sun = bpy.data.objects.new('AutoSun', light_auto_sun)
scene.collection.objects.link(ob_auto_sun)
ob_auto_sun.rotation_euler = (0.872665, 0.174533, 0.523599)
bpy.context.view_layer.update()
